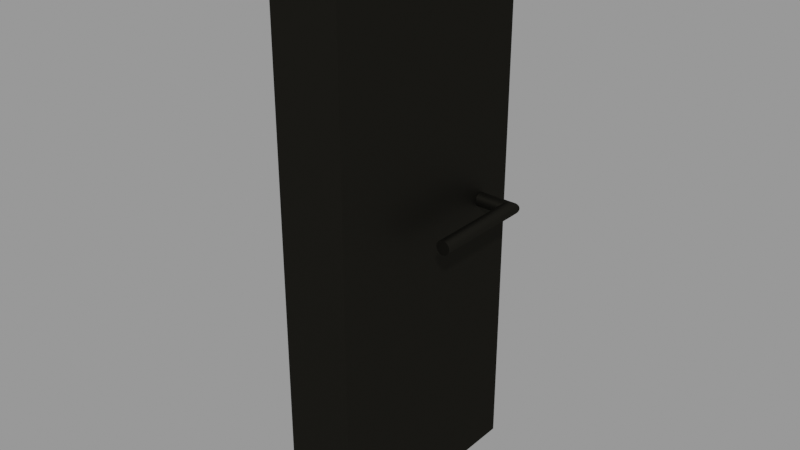 # Source: 1stFloor_Door07.blend  (saved by Blender 3.1.7; exported with 4.5.12 LTS)
import bpy
from mathutils import Matrix  # noqa: F401  (used for matrix-valued properties, if any)

bpy.ops.wm.read_factory_settings(use_empty=True)
scene = bpy.context.scene
scene.name = 'MainScene'

# ---- collections
col_1stfloor = bpy.data.collections.new('1stFloor'); scene.collection.children.link(col_1stfloor)
col_doors1stfloor = bpy.data.collections.new('Doors1stFloor'); col_1stfloor.children.link(col_doors1stfloor)

# ---- materials (node trees are filled in below, after node groups)
mat_glass_009 = bpy.data.materials.new('glass.009')
mat_glass_009.use_transparent_shadow = False
mat_glass_008 = bpy.data.materials.new('glass.008')
mat_glass_008.use_transparent_shadow = False

# ---- material node trees
mat_glass_009.use_nodes = True; mat_glass_009.node_tree.nodes.clear()
_N = mat_glass_009.node_tree.nodes; _L = mat_glass_009.node_tree.links
n0 = _N.new('ShaderNodeOutputMaterial'); n0.name = 'Material Output'; n0.location = (300, 300)
n1 = _N.new('ShaderNodeBsdfGlass'); n1.name = 'Glass BSDF'; n1.location = (10, 300)
n1.distribution = 'GGX'
n1.inputs[0].default_value = (0.02851, 0.02717, 0.0221, 1.0)
n1.inputs[1].default_value = 0.5429
n1.inputs[2].default_value = 0.0
_L.new(n1.outputs[0], n0.inputs[0])
n0.is_active_output = True
mat_glass_008.use_nodes = True; mat_glass_008.node_tree.nodes.clear()
_N = mat_glass_008.node_tree.nodes; _L = mat_glass_008.node_tree.links
n0 = _N.new('ShaderNodeOutputMaterial'); n0.name = 'Material Output'; n0.location = (300, 300)
n1 = _N.new('ShaderNodeBsdfGlass'); n1.name = 'Glass BSDF'; n1.location = (10, 300)
n1.distribution = 'GGX'
n1.inputs[0].default_value = (0.02851, 0.02717, 0.0221, 1.0)
n1.inputs[1].default_value = 0.5429
n1.inputs[2].default_value = 0.0
_L.new(n1.outputs[0], n0.inputs[0])
n0.is_active_output = True

# ---- meshes
me_cube_039 = bpy.data.meshes.new('Cube.039')
me_cube_039.from_pydata([(-1.0, -1.0, -1.046), (-1.0, -1.0, 0.9598), (-1.0, 1.0, -1.046), (-1.0, 1.0, 0.9598), (1.0, -1.0, -1.046), (1.0, -1.0, 0.9598), (1.0, 1.0, -1.046), (1.0, 1.0, 0.9598), (-1.95, 0.2128, -0.008533), (-0.7471, -0.6493, -0.008533), (-1.95, 0.2128, 0.01659), (-0.7471, -0.6493, 0.01659), (-1.911, 0.2128, 0.01611), (-0.7471, -0.6374, 0.01611), (-1.873, 0.2128, 0.01468), (-0.7471, -0.6259, 0.01468), (-1.838, 0.2128, 0.01236), (-0.7471, -0.6153, 0.01236), (-1.808, 0.2128, 0.009234), (-0.7471, -0.606, 0.009234), (-1.783, 0.2128, 0.005426), (-0.7471, -0.5984, 0.005426), (-1.765, 0.2128, 0.001082), (-0.7471, -0.5928, 0.001082), (-1.753, 0.2128, -0.003631), (-0.7471, -0.5893, -0.003631), (-1.75, 0.2128, -0.008533), (-0.7471, -0.5881, -0.008533), (-1.753, 0.2128, -0.01343), (-0.7471, -0.5893, -0.01343), (-1.765, 0.2128, -0.01815), (-0.7471, -0.5928, -0.01815), (-1.783, 0.2128, -0.02249), (-0.7471, -0.5984, -0.02249), (-1.808, 0.2128, -0.0263), (-0.7471, -0.606, -0.0263), (-1.838, 0.2128, -0.02942), (-0.7471, -0.6153, -0.02942), (-1.873, 0.2128, -0.03175), (-0.7471, -0.6259, -0.03175), (-1.911, 0.2128, -0.03318), (-0.7471, -0.6374, -0.03318), (-1.95, 0.2128, -0.03366), (-0.7471, -0.6493, -0.03366), (-1.989, 0.2128, -0.03318), (-0.7471, -0.6613, -0.03318), (-2.026, 0.2128, -0.03175), (-0.7471, -0.6727, -0.03175), (-2.061, 0.2128, -0.02942), (-0.7471, -0.6833, -0.02942), (-2.091, 0.2128, -0.0263), (-0.7471, -0.6926, -0.0263), (-2.116, 0.2128, -0.02249), (-0.7471, -0.7002, -0.02249), (-2.134, 0.2128, -0.01815), (-0.7471, -0.7059, -0.01815), (-2.146, 0.2128, -0.01343), (-0.7471, -0.7093, -0.01343), (-2.15, 0.2128, -0.008533), (-0.7471, -0.7105, -0.008533), (-2.146, 0.2128, -0.003631), (-0.7471, -0.7093, -0.003631), (-2.134, 0.2128, 0.001082), (-0.7471, -0.7059, 0.001082), (-2.116, 0.2128, 0.005426), (-0.7471, -0.7002, 0.005426), (-2.091, 0.2128, 0.009234), (-0.7471, -0.6926, 0.009234), (-2.061, 0.2128, 0.01236), (-0.7471, -0.6833, 0.01236), (-2.026, 0.2128, 0.01468), (-0.7471, -0.6727, 0.01468), (-1.989, 0.2128, 0.01611), (-0.7471, -0.6613, 0.01611), (-1.95, -0.649, 0.01659), (-1.909, -0.6372, 0.01611), (-1.871, -0.6258, 0.01468), (-1.835, -0.6154, 0.01236), (-1.804, -0.6062, 0.009234), (-1.778, -0.5987, 0.005426), (-1.759, -0.5931, 0.001082), (-1.748, -0.5897, -0.003631), (-1.744, -0.5885, -0.008533), (-1.748, -0.5897, -0.01343), (-1.759, -0.5931, -0.01815), (-1.778, -0.5987, -0.02249), (-1.804, -0.6062, -0.0263), (-1.835, -0.6154, -0.02942), (-1.871, -0.6258, -0.03175), (-1.909, -0.6372, -0.03318), (-1.95, -0.649, -0.03366), (-1.99, -0.6608, -0.03318), (-2.028, -0.6721, -0.03175), (-2.064, -0.6826, -0.02942), (-2.095, -0.6918, -0.0263), (-2.121, -0.6993, -0.02249), (-2.14, -0.7049, -0.01815), (-2.151, -0.7083, -0.01343), (-2.155, -0.7095, -0.008533), (-2.151, -0.7083, -0.003631), (-2.14, -0.7049, 0.001082), (-2.121, -0.6993, 0.005426), (-2.095, -0.6918, 0.009234), (-2.064, -0.6826, 0.01236), (-2.028, -0.6721, 0.01468), (-1.99, -0.6608, 0.01611), (-1.95, 0.2128, 0.01659), (-1.911, 0.2128, 0.01611), (-0.7471, -0.6374, 0.01611), (-0.7471, -0.6493, 0.01659), (-0.7471, -0.6493, 0.01659), (-1.95, -0.649, 0.01659), (-1.95, -0.649, 0.01659), (-1.873, 0.2128, 0.01468), (-0.7471, -0.6259, 0.01468), (-1.838, 0.2128, 0.01236), (-0.7471, -0.6153, 0.01236), (-1.808, 0.2128, 0.009234), (-0.7471, -0.606, 0.009234), (-1.783, 0.2128, 0.005426), (-0.7471, -0.5984, 0.005426), (-1.765, 0.2128, 0.001082), (-0.7471, -0.5928, 0.001082), (-1.753, 0.2128, -0.003631), (-0.7471, -0.5893, -0.003631), (-1.75, 0.2128, -0.008533), (-0.7471, -0.5881, -0.008533), (-1.753, 0.2128, -0.01343), (-0.7471, -0.5893, -0.01343), (-1.765, 0.2128, -0.01815), (-0.7471, -0.5928, -0.01815), (-1.783, 0.2128, -0.02249), (-0.7471, -0.5984, -0.02249), (-1.808, 0.2128, -0.0263), (-0.7471, -0.606, -0.0263), (-1.838, 0.2128, -0.02942), (-0.7471, -0.6153, -0.02942), (-1.873, 0.2128, -0.03175), (-0.7471, -0.6259, -0.03175), (-1.911, 0.2128, -0.03318), (-0.7471, -0.6374, -0.03318), (-1.95, 0.2128, -0.03366), (-0.7471, -0.6493, -0.03366), (-0.7471, -0.6493, -0.03366), (-1.989, 0.2128, -0.03318), (-0.7471, -0.6613, -0.03318), (-2.026, 0.2128, -0.03175), (-0.7471, -0.6727, -0.03175), (-2.061, 0.2128, -0.02942), (-0.7471, -0.6833, -0.02942), (-2.091, 0.2128, -0.0263), (-0.7471, -0.6926, -0.0263), (-2.116, 0.2128, -0.02249), (-0.7471, -0.7002, -0.02249), (-2.134, 0.2128, -0.01815), (-0.7471, -0.7059, -0.01815), (-2.146, 0.2128, -0.01343), (-0.7471, -0.7093, -0.01343), (-2.15, 0.2128, -0.008533), (-0.7471, -0.7105, -0.008533), (-2.146, 0.2128, -0.003631), (-0.7471, -0.7093, -0.003631), (-2.134, 0.2128, 0.001082), (-0.7471, -0.7059, 0.001082), (-2.116, 0.2128, 0.005426), (-0.7471, -0.7002, 0.005426), (-2.091, 0.2128, 0.009234), (-0.7471, -0.6926, 0.009234), (-2.061, 0.2128, 0.01236), (-0.7471, -0.6833, 0.01236), (-2.026, 0.2128, 0.01468), (-0.7471, -0.6727, 0.01468), (-1.989, 0.2128, 0.01611), (-0.7471, -0.6613, 0.01611), (-1.95, -0.649, -0.03366), (-1.95, -0.649, -0.03366), (-1.99, -0.6608, 0.01611), (-2.028, -0.6721, 0.01468), (-2.064, -0.6826, 0.01236), (-2.095, -0.6918, 0.009234), (-2.121, -0.6993, 0.005426), (-2.14, -0.7049, 0.001082), (-2.151, -0.7083, -0.003631), (-2.155, -0.7095, -0.008533), (-2.151, -0.7083, -0.01343), (-2.14, -0.7049, -0.01815), (-2.121, -0.6993, -0.02249), (-2.095, -0.6918, -0.0263), (-2.064, -0.6826, -0.02942), (-2.028, -0.6721, -0.03175), (-1.99, -0.6608, -0.03318), (-1.909, -0.6372, -0.03318), (-1.871, -0.6258, -0.03175), (-1.835, -0.6154, -0.02942), (-1.804, -0.6062, -0.0263), (-1.778, -0.5987, -0.02249), (-1.759, -0.5931, -0.01815), (-1.748, -0.5897, -0.01343), (-1.744, -0.5885, -0.008533), (-1.748, -0.5897, -0.003631), (-1.759, -0.5931, 0.001082), (-1.778, -0.5987, 0.005426), (-1.804, -0.6062, 0.009234), (-1.835, -0.6154, 0.01236), (-1.871, -0.6258, 0.01468), (-1.909, -0.6372, 0.01611), (1.93, 0.2128, -0.008533), (0.728, -0.6493, -0.008533), (1.93, 0.2128, 0.01659), (0.728, -0.6493, 0.01659), (1.891, 0.2128, 0.01611), (0.728, -0.6374, 0.01611), (1.854, 0.2128, 0.01468), (0.728, -0.6259, 0.01468), (1.819, 0.2128, 0.01236), (0.728, -0.6153, 0.01236), (1.789, 0.2128, 0.009234), (0.728, -0.606, 0.009234), (1.764, 0.2128, 0.005426), (0.728, -0.5984, 0.005426), (1.746, 0.2128, 0.001082), (0.728, -0.5928, 0.001082), (1.734, 0.2128, -0.003631), (0.728, -0.5893, -0.003631), (1.73, 0.2128, -0.008533), (0.728, -0.5881, -0.008533), (1.734, 0.2128, -0.01343), (0.728, -0.5893, -0.01343), (1.746, 0.2128, -0.01815), (0.728, -0.5928, -0.01815), (1.764, 0.2128, -0.02249), (0.728, -0.5984, -0.02249), (1.789, 0.2128, -0.0263), (0.728, -0.606, -0.0263), (1.819, 0.2128, -0.02942), (0.728, -0.6153, -0.02942), (1.854, 0.2128, -0.03175), (0.728, -0.6259, -0.03175), (1.891, 0.2128, -0.03318), (0.728, -0.6374, -0.03318), (1.93, 0.2128, -0.03366), (0.728, -0.6493, -0.03366), (1.969, 0.2128, -0.03318), (0.728, -0.6613, -0.03318), (2.007, 0.2128, -0.03175), (0.728, -0.6727, -0.03175), (2.042, 0.2128, -0.02942), (0.728, -0.6833, -0.02942), (2.072, 0.2128, -0.0263), (0.728, -0.6926, -0.0263), (2.097, 0.2128, -0.02249), (0.728, -0.7002, -0.02249), (2.115, 0.2128, -0.01815), (0.728, -0.7059, -0.01815), (2.127, 0.2128, -0.01343), (0.728, -0.7093, -0.01343), (2.13, 0.2128, -0.008533), (0.728, -0.7105, -0.008533), (2.127, 0.2128, -0.003631), (0.728, -0.7093, -0.003631), (2.115, 0.2128, 0.001082), (0.728, -0.7059, 0.001082), (2.097, 0.2128, 0.005426), (0.728, -0.7002, 0.005426), (2.072, 0.2128, 0.009234), (0.728, -0.6926, 0.009234), (2.042, 0.2128, 0.01236), (0.728, -0.6833, 0.01236), (2.007, 0.2128, 0.01468), (0.728, -0.6727, 0.01468), (1.969, 0.2128, 0.01611), (0.728, -0.6613, 0.01611), (1.93, -0.649, 0.01659), (1.89, -0.6372, 0.01611), (1.852, -0.6258, 0.01468), (1.816, -0.6154, 0.01236), (1.785, -0.6062, 0.009234), (1.759, -0.5987, 0.005426), (1.74, -0.5931, 0.001082), (1.729, -0.5897, -0.003631), (1.725, -0.5885, -0.008533), (1.729, -0.5897, -0.01343), (1.74, -0.5931, -0.01815), (1.759, -0.5987, -0.02249), (1.785, -0.6062, -0.0263), (1.816, -0.6154, -0.02942), (1.852, -0.6258, -0.03175), (1.89, -0.6372, -0.03318), (1.93, -0.649, -0.03366), (1.971, -0.6608, -0.03318), (2.009, -0.6721, -0.03175), (2.045, -0.6826, -0.02942), (2.076, -0.6918, -0.0263), (2.102, -0.6993, -0.02249), (2.121, -0.7049, -0.01815), (2.132, -0.7083, -0.01343), (2.136, -0.7095, -0.008533), (2.132, -0.7083, -0.003631), (2.121, -0.7049, 0.001082), (2.102, -0.6993, 0.005426), (2.076, -0.6918, 0.009234), (2.045, -0.6826, 0.01236), (2.009, -0.6721, 0.01468), (1.971, -0.6608, 0.01611), (1.93, 0.2128, 0.01659), (1.891, 0.2128, 0.01611), (0.728, -0.6374, 0.01611), (0.728, -0.6493, 0.01659), (0.728, -0.6493, 0.01659), (1.93, -0.649, 0.01659), (1.93, -0.649, 0.01659), (1.854, 0.2128, 0.01468), (0.728, -0.6259, 0.01468), (1.819, 0.2128, 0.01236), (0.728, -0.6153, 0.01236), (1.789, 0.2128, 0.009234), (0.728, -0.606, 0.009234), (1.764, 0.2128, 0.005426), (0.728, -0.5984, 0.005426), (1.746, 0.2128, 0.001082), (0.728, -0.5928, 0.001082), (1.734, 0.2128, -0.003631), (0.728, -0.5893, -0.003631), (1.73, 0.2128, -0.008533), (0.728, -0.5881, -0.008533), (1.734, 0.2128, -0.01343), (0.728, -0.5893, -0.01343), (1.746, 0.2128, -0.01815), (0.728, -0.5928, -0.01815), (1.764, 0.2128, -0.02249), (0.728, -0.5984, -0.02249), (1.789, 0.2128, -0.0263), (0.728, -0.606, -0.0263), (1.819, 0.2128, -0.02942), (0.728, -0.6153, -0.02942), (1.854, 0.2128, -0.03175), (0.728, -0.6259, -0.03175), (1.891, 0.2128, -0.03318), (0.728, -0.6374, -0.03318), (1.93, 0.2128, -0.03366), (0.728, -0.6493, -0.03366), (0.728, -0.6493, -0.03366), (1.969, 0.2128, -0.03318), (0.728, -0.6613, -0.03318), (2.007, 0.2128, -0.03175), (0.728, -0.6727, -0.03175), (2.042, 0.2128, -0.02942), (0.728, -0.6833, -0.02942), (2.072, 0.2128, -0.0263), (0.728, -0.6926, -0.0263), (2.097, 0.2128, -0.02249), (0.728, -0.7002, -0.02249), (2.115, 0.2128, -0.01815), (0.728, -0.7059, -0.01815), (2.127, 0.2128, -0.01343), (0.728, -0.7093, -0.01343), (2.13, 0.2128, -0.008533), (0.728, -0.7105, -0.008533), (2.127, 0.2128, -0.003631), (0.728, -0.7093, -0.003631), (2.115, 0.2128, 0.001082), (0.728, -0.7059, 0.001082), (2.097, 0.2128, 0.005426), (0.728, -0.7002, 0.005426), (2.072, 0.2128, 0.009234), (0.728, -0.6926, 0.009234), (2.042, 0.2128, 0.01236), (0.728, -0.6833, 0.01236), (2.007, 0.2128, 0.01468), (0.728, -0.6727, 0.01468), (1.969, 0.2128, 0.01611), (0.728, -0.6613, 0.01611), (1.93, -0.649, -0.03366), (1.93, -0.649, -0.03366), (1.971, -0.6608, 0.01611), (2.009, -0.6721, 0.01468), (2.045, -0.6826, 0.01236), (2.076, -0.6918, 0.009234), (2.102, -0.6993, 0.005426), (2.121, -0.7049, 0.001082), (2.132, -0.7083, -0.003631), (2.136, -0.7095, -0.008533), (2.132, -0.7083, -0.01343), (2.121, -0.7049, -0.01815), (2.102, -0.6993, -0.02249), (2.076, -0.6918, -0.0263), (2.045, -0.6826, -0.02942), (2.009, -0.6721, -0.03175), (1.971, -0.6608, -0.03318), (1.89, -0.6372, -0.03318), (1.852, -0.6258, -0.03175), (1.816, -0.6154, -0.02942), (1.785, -0.6062, -0.0263), (1.759, -0.5987, -0.02249), (1.74, -0.5931, -0.01815), (1.729, -0.5897, -0.01343), (1.725, -0.5885, -0.008533), (1.729, -0.5897, -0.003631), (1.74, -0.5931, 0.001082), (1.759, -0.5987, 0.005426), (1.785, -0.6062, 0.009234), (1.816, -0.6154, 0.01236), (1.852, -0.6258, 0.01468), (1.89, -0.6372, 0.01611)], [], [(0, 1, 3, 2), (2, 3, 7, 6), (6, 7, 5, 4), (4, 5, 1, 0), (2, 6, 4, 0), (7, 3, 1, 5), (8, 106, 107), (9, 108, 109), (111, 110, 13, 75), (8, 107, 113), (9, 114, 108), (75, 13, 15, 76), (8, 113, 115), (9, 116, 114), (76, 15, 17, 77), (8, 115, 117), (9, 118, 116), (77, 17, 19, 78), (8, 117, 119), (9, 120, 118), (78, 19, 21, 79), (8, 119, 121), (9, 122, 120), (79, 21, 23, 80), (8, 121, 123), (9, 124, 122), (80, 23, 25, 81), (8, 123, 125), (9, 126, 124), (81, 25, 27, 82), (8, 125, 127), (9, 128, 126), (82, 27, 29, 83), (8, 127, 129), (9, 130, 128), (83, 29, 31, 84), (8, 129, 131), (9, 132, 130), (84, 31, 33, 85), (8, 131, 133), (9, 134, 132), (85, 33, 35, 86), (8, 133, 135), (9, 136, 134), (86, 35, 37, 87), (8, 135, 137), (9, 138, 136), (87, 37, 39, 88), (8, 137, 139), (9, 140, 138), (88, 39, 41, 89), (8, 139, 141), (9, 142, 140), (89, 41, 143, 175), (8, 141, 144), (9, 145, 142), (90, 43, 45, 91), (8, 144, 146), (9, 147, 145), (91, 45, 47, 92), (8, 146, 148), (9, 149, 147), (92, 47, 49, 93), (8, 148, 150), (9, 151, 149), (93, 49, 51, 94), (8, 150, 152), (9, 153, 151), (94, 51, 53, 95), (8, 152, 154), (9, 155, 153), (95, 53, 55, 96), (8, 154, 156), (9, 157, 155), (96, 55, 57, 97), (8, 156, 158), (9, 159, 157), (97, 57, 59, 98), (8, 158, 160), (9, 161, 159), (98, 59, 61, 99), (8, 160, 162), (9, 163, 161), (99, 61, 63, 100), (8, 162, 164), (9, 165, 163), (100, 63, 65, 101), (8, 164, 166), (9, 167, 165), (101, 65, 67, 102), (8, 166, 168), (9, 169, 167), (102, 67, 69, 103), (8, 168, 170), (9, 171, 169), (103, 69, 71, 104), (8, 170, 172), (9, 173, 171), (104, 71, 73, 105), (8, 172, 106), (9, 109, 173), (105, 73, 11, 74), (72, 176, 112, 10), (70, 177, 176, 72), (68, 178, 177, 70), (66, 179, 178, 68), (64, 180, 179, 66), (62, 181, 180, 64), (60, 182, 181, 62), (58, 183, 182, 60), (56, 184, 183, 58), (54, 185, 184, 56), (52, 186, 185, 54), (50, 187, 186, 52), (48, 188, 187, 50), (46, 189, 188, 48), (44, 190, 189, 46), (42, 174, 190, 44), (40, 191, 174, 42), (38, 192, 191, 40), (36, 193, 192, 38), (34, 194, 193, 36), (32, 195, 194, 34), (30, 196, 195, 32), (28, 197, 196, 30), (26, 198, 197, 28), (24, 199, 198, 26), (22, 200, 199, 24), (20, 201, 200, 22), (18, 202, 201, 20), (16, 203, 202, 18), (14, 204, 203, 16), (12, 205, 204, 14), (10, 112, 205, 12), (206, 304, 305), (207, 306, 307), (309, 308, 211, 273), (206, 305, 311), (207, 312, 306), (273, 211, 213, 274), (206, 311, 313), (207, 314, 312), (274, 213, 215, 275), (206, 313, 315), (207, 316, 314), (275, 215, 217, 276), (206, 315, 317), (207, 318, 316), (276, 217, 219, 277), (206, 317, 319), (207, 320, 318), (277, 219, 221, 278), (206, 319, 321), (207, 322, 320), (278, 221, 223, 279), (206, 321, 323), (207, 324, 322), (279, 223, 225, 280), (206, 323, 325), (207, 326, 324), (280, 225, 227, 281), (206, 325, 327), (207, 328, 326), (281, 227, 229, 282), (206, 327, 329), (207, 330, 328), (282, 229, 231, 283), (206, 329, 331), (207, 332, 330), (283, 231, 233, 284), (206, 331, 333), (207, 334, 332), (284, 233, 235, 285), (206, 333, 335), (207, 336, 334), (285, 235, 237, 286), (206, 335, 337), (207, 338, 336), (286, 237, 239, 287), (206, 337, 339), (207, 340, 338), (287, 239, 341, 373), (206, 339, 342), (207, 343, 340), (288, 241, 243, 289), (206, 342, 344), (207, 345, 343), (289, 243, 245, 290), (206, 344, 346), (207, 347, 345), (290, 245, 247, 291), (206, 346, 348), (207, 349, 347), (291, 247, 249, 292), (206, 348, 350), (207, 351, 349), (292, 249, 251, 293), (206, 350, 352), (207, 353, 351), (293, 251, 253, 294), (206, 352, 354), (207, 355, 353), (294, 253, 255, 295), (206, 354, 356), (207, 357, 355), (295, 255, 257, 296), (206, 356, 358), (207, 359, 357), (296, 257, 259, 297), (206, 358, 360), (207, 361, 359), (297, 259, 261, 298), (206, 360, 362), (207, 363, 361), (298, 261, 263, 299), (206, 362, 364), (207, 365, 363), (299, 263, 265, 300), (206, 364, 366), (207, 367, 365), (300, 265, 267, 301), (206, 366, 368), (207, 369, 367), (301, 267, 269, 302), (206, 368, 370), (207, 371, 369), (302, 269, 271, 303), (206, 370, 304), (207, 307, 371), (303, 271, 209, 272), (270, 374, 310, 208), (268, 375, 374, 270), (266, 376, 375, 268), (264, 377, 376, 266), (262, 378, 377, 264), (260, 379, 378, 262), (258, 380, 379, 260), (256, 381, 380, 258), (254, 382, 381, 256), (252, 383, 382, 254), (250, 384, 383, 252), (248, 385, 384, 250), (246, 386, 385, 248), (244, 387, 386, 246), (242, 388, 387, 244), (240, 372, 388, 242), (238, 389, 372, 240), (236, 390, 389, 238), (234, 391, 390, 236), (232, 392, 391, 234), (230, 393, 392, 232), (228, 394, 393, 230), (226, 395, 394, 228), (224, 396, 395, 226), (222, 397, 396, 224), (220, 398, 397, 222), (218, 399, 398, 220), (216, 400, 399, 218), (214, 401, 400, 216), (212, 402, 401, 214), (210, 403, 402, 212), (208, 310, 403, 210)])
me_cube_039.polygons.foreach_set('use_smooth', [0, 0, 0, 0, 0, 0, 1, 1, 1, 1, 1, 1, 1, 1, 1, 1, 1, 1, 1, 1, 1, 1, 1, 1, 1, 1, 1, 1, 1, 1, 1, 1, 1, 1, 1, 1, 1, 1, 1, 1, 1, 1, 1, 1, 1, 1, 1, 1, 1, 1, 1, 1, 1, 1, 1, 1, 1, 1, 1, 1, 1, 1, 1, 1, 1, 1, 1, 1, 1, 1, 1, 1, 1, 1, 1, 1, 1, 1, 1, 1, 1, 1, 1, 1, 1, 1, 1, 1, 1, 1, 1, 1, 1, 1, 1, 1, 1, 1, 1, 1, 1, 1, 1, 1, 1, 1, 1, 1, 1, 1, 1, 1, 1, 1, 1, 1, 1, 1, 1, 1, 1, 1, 1, 1, 1, 1, 1, 1, 1, 1, 1, 1, 1, 1, 1, 1, 1, 1, 1, 1, 1, 1, 1, 1, 1, 1, 1, 1, 1, 1, 1, 1, 1, 1, 1, 1, 1, 1, 1, 1, 1, 1, 1, 1, 1, 1, 1, 1, 1, 1, 1, 1, 1, 1, 1, 1, 1, 1, 1, 1, 1, 1, 1, 1, 1, 1, 1, 1, 1, 1, 1, 1, 1, 1, 1, 1, 1, 1, 1, 1, 1, 1, 1, 1, 1, 1, 1, 1, 1, 1, 1, 1, 1, 1, 1, 1, 1, 1, 1, 1, 1, 1, 1, 1, 1, 1, 1, 1, 1, 1, 1, 1, 1, 1, 1, 1, 1, 1, 1, 1, 1, 1, 1, 1, 1, 1, 1, 1, 1, 1, 1, 1, 1, 1, 1, 1, 1, 1, 1, 1, 1, 1])
me_cube_039.polygons.foreach_set('material_index', [0, 0, 0, 0, 0, 0, 0, 0, 0, 0, 0, 0, 0, 0, 0, 0, 0, 0, 0, 0, 0, 0, 0, 0, 0, 0, 0, 0, 0, 0, 0, 0, 0, 0, 0, 0, 0, 0, 0, 0, 0, 0, 0, 0, 0, 0, 0, 0, 0, 0, 0, 0, 0, 0, 0, 0, 0, 0, 0, 0, 0, 0, 0, 0, 0, 0, 0, 0, 0, 0, 0, 0, 0, 0, 0, 0, 0, 0, 0, 0, 0, 0, 0, 0, 0, 0, 0, 0, 0, 0, 0, 0, 0, 0, 0, 0, 0, 0, 0, 0, 0, 0, 0, 0, 0, 0, 0, 0, 0, 0, 0, 0, 0, 0, 0, 0, 0, 0, 0, 0, 0, 0, 0, 0, 0, 0, 0, 0, 0, 0, 0, 0, 0, 0, 1, 1, 1, 1, 1, 1, 1, 1, 1, 1, 1, 1, 1, 1, 1, 1, 1, 1, 1, 1, 1, 1, 1, 1, 1, 1, 1, 1, 1, 1, 1, 1, 1, 1, 1, 1, 1, 1, 1, 1, 1, 1, 1, 1, 1, 1, 1, 1, 1, 1, 1, 1, 1, 1, 1, 1, 1, 1, 1, 1, 1, 1, 1, 1, 1, 1, 1, 1, 1, 1, 1, 1, 1, 1, 1, 1, 1, 1, 1, 1, 1, 1, 1, 1, 1, 1, 1, 1, 1, 1, 1, 1, 1, 1, 1, 1, 1, 1, 1, 1, 1, 1, 1, 1, 1, 1, 1, 1, 1, 1, 1, 1, 1, 1, 1, 1, 1, 1, 1, 1, 1, 1, 1, 1, 1, 1, 1, 1])
_uv = me_cube_039.uv_layers.new(name='UVMap')
_uv.uv.foreach_set('vector', [0.375, 0.0, 0.625, 0.0, 0.625, 0.25, 0.375, 0.25, 0.375, 0.25, 0.625, 0.25, 0.625, 0.5, 0.375, 0.5, 0.375, 0.5, 0.625, 0.5, 0.625, 0.75, 0.375, 0.75, 0.375, 0.75, 0.625, 0.75, 0.625, 1.0, 0.375, 1.0, 0.125, 0.5, 0.375, 0.5, 0.375, 0.75, 0.125, 0.75, 0.625, 0.5, 0.875, 0.5, 0.875, 0.75, 0.625, 0.75, 0.75, 0.25, 0.75, 0.49, 0.7968, 0.4854, 0.25, 0.25, 0.2968, 0.4854, 0.25, 0.49, 1.0, 0.8878, 1.0, 1.0, 0.9688, 1.0, 0.9688, 0.8878, 0.75, 0.25, 0.7968, 0.4854, 0.8418, 0.4717, 0.25, 0.25, 0.3418, 0.4717, 0.2968, 0.4854, 0.9688, 0.8878, 0.9688, 1.0, 0.9375, 1.0, 0.9375, 0.8878, 0.75, 0.25, 0.8418, 0.4717, 0.8833, 0.4496, 0.25, 0.25, 0.3833, 0.4496, 0.3418, 0.4717, 0.9375, 0.8878, 0.9375, 1.0, 0.9062, 1.0, 0.9062, 0.8878, 0.75, 0.25, 0.8833, 0.4496, 0.9197, 0.4197, 0.25, 0.25, 0.4197, 0.4197, 0.3833, 0.4496, 0.9062, 0.8878, 0.9062, 1.0, 0.875, 1.0, 0.875, 0.8878, 0.75, 0.25, 0.9197, 0.4197, 0.9496, 0.3833, 0.25, 0.25, 0.4496, 0.3833, 0.4197, 0.4197, 0.875, 0.8878, 0.875, 1.0, 0.8438, 1.0, 0.8438, 0.8878, 0.75, 0.25, 0.9496, 0.3833, 0.9717, 0.3418, 0.25, 0.25, 0.4717, 0.3418, 0.4496, 0.3833, 0.8438, 0.8878, 0.8438, 1.0, 0.8125, 1.0, 0.8125, 0.8878, 0.75, 0.25, 0.9717, 0.3418, 0.9854, 0.2968, 0.25, 0.25, 0.4854, 0.2968, 0.4717, 0.3418, 0.8125, 0.8878, 0.8125, 1.0, 0.7812, 1.0, 0.7812, 0.8878, 0.75, 0.25, 0.9854, 0.2968, 0.99, 0.25, 0.25, 0.25, 0.49, 0.25, 0.4854, 0.2968, 0.7812, 0.8878, 0.7812, 1.0, 0.75, 1.0, 0.75, 0.8878, 0.75, 0.25, 0.99, 0.25, 0.9854, 0.2032, 0.25, 0.25, 0.4854, 0.2032, 0.49, 0.25, 0.75, 0.8878, 0.75, 1.0, 0.7188, 1.0, 0.7188, 0.8878, 0.75, 0.25, 0.9854, 0.2032, 0.9717, 0.1582, 0.25, 0.25, 0.4717, 0.1582, 0.4854, 0.2032, 0.7188, 0.8878, 0.7188, 1.0, 0.6875, 1.0, 0.6875, 0.8878, 0.75, 0.25, 0.9717, 0.1582, 0.9496, 0.1167, 0.25, 0.25, 0.4496, 0.1167, 0.4717, 0.1582, 0.6875, 0.8878, 0.6875, 1.0, 0.6562, 1.0, 0.6562, 0.8878, 0.75, 0.25, 0.9496, 0.1167, 0.9197, 0.08029, 0.25, 0.25, 0.4197, 0.08029, 0.4496, 0.1167, 0.6562, 0.8878, 0.6562, 1.0, 0.625, 1.0, 0.625, 0.8878, 0.75, 0.25, 0.9197, 0.08029, 0.8833, 0.05045, 0.25, 0.25, 0.3833, 0.05045, 0.4197, 0.08029, 0.625, 0.8878, 0.625, 1.0, 0.5938, 1.0, 0.5938, 0.8878, 0.75, 0.25, 0.8833, 0.05045, 0.8418, 0.02827, 0.25, 0.25, 0.3418, 0.02827, 0.3833, 0.05045, 0.5938, 0.8878, 0.5938, 1.0, 0.5625, 1.0, 0.5625, 0.8878, 0.75, 0.25, 0.8418, 0.02827, 0.7968, 0.01461, 0.25, 0.25, 0.2968, 0.01461, 0.3418, 0.02827, 0.5625, 0.8878, 0.5625, 1.0, 0.5312, 1.0, 0.5312, 0.8878, 0.75, 0.25, 0.7968, 0.01461, 0.75, 0.01, 0.25, 0.25, 0.25, 0.01, 0.2968, 0.01461, 0.5312, 0.8878, 0.5312, 1.0, 0.5, 1.0, 0.5, 0.8878, 0.75, 0.25, 0.75, 0.01, 0.7032, 0.01461, 0.25, 0.25, 0.2032, 0.01461, 0.25, 0.01, 0.5, 0.8878, 0.5, 1.0, 0.4688, 1.0, 0.4688, 0.8878, 0.75, 0.25, 0.7032, 0.01461, 0.6582, 0.02827, 0.25, 0.25, 0.1582, 0.02827, 0.2032, 0.01461, 0.4688, 0.8878, 0.4688, 1.0, 0.4375, 1.0, 0.4375, 0.8878, 0.75, 0.25, 0.6582, 0.02827, 0.6167, 0.05045, 0.25, 0.25, 0.1167, 0.05045, 0.1582, 0.02827, 0.4375, 0.8878, 0.4375, 1.0, 0.4062, 1.0, 0.4062, 0.8878, 0.75, 0.25, 0.6167, 0.05045, 0.5803, 0.08029, 0.25, 0.25, 0.08029, 0.08029, 0.1167, 0.05045, 0.4062, 0.8878, 0.4062, 1.0, 0.375, 1.0, 0.375, 0.8878, 0.75, 0.25, 0.5803, 0.08029, 0.5504, 0.1167, 0.25, 0.25, 0.05045, 0.1167, 0.08029, 0.08029, 0.375, 0.8878, 0.375, 1.0, 0.3438, 1.0, 0.3438, 0.8878, 0.75, 0.25, 0.5504, 0.1167, 0.5283, 0.1582, 0.25, 0.25, 0.02827, 0.1582, 0.05045, 0.1167, 0.3438, 0.8878, 0.3438, 1.0, 0.3125, 1.0, 0.3125, 0.8878, 0.75, 0.25, 0.5283, 0.1582, 0.5146, 0.2032, 0.25, 0.25, 0.01461, 0.2032, 0.02827, 0.1582, 0.3125, 0.8878, 0.3125, 1.0, 0.2812, 1.0, 0.2812, 0.8878, 0.75, 0.25, 0.5146, 0.2032, 0.51, 0.25, 0.25, 0.25, 0.01, 0.25, 0.01461, 0.2032, 0.2812, 0.8878, 0.2812, 1.0, 0.25, 1.0, 0.25, 0.8878, 0.75, 0.25, 0.51, 0.25, 0.5146, 0.2968, 0.25, 0.25, 0.01461, 0.2968, 0.01, 0.25, 0.25, 0.8878, 0.25, 1.0, 0.2188, 1.0, 0.2188, 0.8878, 0.75, 0.25, 0.5146, 0.2968, 0.5283, 0.3418, 0.25, 0.25, 0.02827, 0.3418, 0.01461, 0.2968, 0.2188, 0.8878, 0.2188, 1.0, 0.1875, 1.0, 0.1875, 0.8878, 0.75, 0.25, 0.5283, 0.3418, 0.5504, 0.3833, 0.25, 0.25, 0.05045, 0.3833, 0.02827, 0.3418, 0.1875, 0.8878, 0.1875, 1.0, 0.1562, 1.0, 0.1562, 0.8878, 0.75, 0.25, 0.5504, 0.3833, 0.5803, 0.4197, 0.25, 0.25, 0.08029, 0.4197, 0.05045, 0.3833, 0.1562, 0.8878, 0.1562, 1.0, 0.125, 1.0, 0.125, 0.8878, 0.75, 0.25, 0.5803, 0.4197, 0.6167, 0.4496, 0.25, 0.25, 0.1167, 0.4496, 0.08029, 0.4197, 0.125, 0.8878, 0.125, 1.0, 0.09375, 1.0, 0.09375, 0.8878, 0.75, 0.25, 0.6167, 0.4496, 0.6582, 0.4717, 0.25, 0.25, 0.1582, 0.4717, 0.1167, 0.4496, 0.09375, 0.8878, 0.09375, 1.0, 0.0625, 1.0, 0.0625, 0.8878, 0.75, 0.25, 0.6582, 0.4717, 0.7032, 0.4854, 0.25, 0.25, 0.2032, 0.4854, 0.1582, 0.4717, 0.0625, 0.8878, 0.0625, 1.0, 0.03125, 1.0, 0.03125, 0.8878, 0.75, 0.25, 0.7032, 0.4854, 0.75, 0.49, 0.25, 0.25, 0.25, 0.49, 0.2032, 0.4854, 0.03125, 0.8878, 0.03125, 1.0, 0.0, 1.0, 0.0, 0.8878, 0.03125, 0.5, 0.03125, 0.8878, 0.0, 0.8878, 0.0, 0.5, 0.0625, 0.5, 0.0625, 0.8878, 0.03125, 0.8878, 0.03125, 0.5, 0.09375, 0.5, 0.09375, 0.8878, 0.0625, 0.8878, 0.0625, 0.5, 0.125, 0.5, 0.125, 0.8878, 0.09375, 0.8878, 0.09375, 0.5, 0.1562, 0.5, 0.1562, 0.8878, 0.125, 0.8878, 0.125, 0.5, 0.1875, 0.5, 0.1875, 0.8878, 0.1562, 0.8878, 0.1562, 0.5, 0.2188, 0.5, 0.2188, 0.8878, 0.1875, 0.8878, 0.1875, 0.5, 0.25, 0.5, 0.25, 0.8878, 0.2188, 0.8878, 0.2188, 0.5, 0.2812, 0.5, 0.2812, 0.8878, 0.25, 0.8878, 0.25, 0.5, 0.3125, 0.5, 0.3125, 0.8878, 0.2812, 0.8878, 0.2812, 0.5, 0.3438, 0.5, 0.3438, 0.8878, 0.3125, 0.8878, 0.3125, 0.5, 0.375, 0.5, 0.375, 0.8878, 0.3438, 0.8878, 0.3438, 0.5, 0.4062, 0.5, 0.4062, 0.8878, 0.375, 0.8878, 0.375, 0.5, 0.4375, 0.5, 0.4375, 0.8878, 0.4062, 0.8878, 0.4062, 0.5, 0.4688, 0.5, 0.4688, 0.8878, 0.4375, 0.8878, 0.4375, 0.5, 0.5, 0.5, 0.5, 0.8878, 0.4688, 0.8878, 0.4688, 0.5, 0.5312, 0.5, 0.5312, 0.8878, 0.5, 0.8878, 0.5, 0.5, 0.5625, 0.5, 0.5625, 0.8878, 0.5312, 0.8878, 0.5312, 0.5, 0.5938, 0.5, 0.5938, 0.8878, 0.5625, 0.8878, 0.5625, 0.5, 0.625, 0.5, 0.625, 0.8878, 0.5938, 0.8878, 0.5938, 0.5, 0.6562, 0.5, 0.6562, 0.8878, 0.625, 0.8878, 0.625, 0.5, 0.6875, 0.5, 0.6875, 0.8878, 0.6562, 0.8878, 0.6562, 0.5, 0.7188, 0.5, 0.7188, 0.8878, 0.6875, 0.8878, 0.6875, 0.5, 0.75, 0.5, 0.75, 0.8878, 0.7188, 0.8878, 0.7188, 0.5, 0.7812, 0.5, 0.7812, 0.8878, 0.75, 0.8878, 0.75, 0.5, 0.8125, 0.5, 0.8125, 0.8878, 0.7812, 0.8878, 0.7812, 0.5, 0.8438, 0.5, 0.8438, 0.8878, 0.8125, 0.8878, 0.8125, 0.5, 0.875, 0.5, 0.875, 0.8878, 0.8438, 0.8878, 0.8438, 0.5, 0.9062, 0.5, 0.9062, 0.8878, 0.875, 0.8878, 0.875, 0.5, 0.9375, 0.5, 0.9375, 0.8878, 0.9062, 0.8878, 0.9062, 0.5, 0.9688, 0.5, 0.9688, 0.8878, 0.9375, 0.8878, 0.9375, 0.5, 1.0, 0.5, 1.0, 0.8878, 0.9688, 0.8878, 0.9688, 0.5, 0.75, 0.25, 0.75, 0.49, 0.7968, 0.4854, 0.25, 0.25, 0.2968, 0.4854, 0.25, 0.49, 1.0, 0.8878, 1.0, 1.0, 0.9688, 1.0, 0.9688, 0.8878, 0.75, 0.25, 0.7968, 0.4854, 0.8418, 0.4717, 0.25, 0.25, 0.3418, 0.4717, 0.2968, 0.4854, 0.9688, 0.8878, 0.9688, 1.0, 0.9375, 1.0, 0.9375, 0.8878, 0.75, 0.25, 0.8418, 0.4717, 0.8833, 0.4496, 0.25, 0.25, 0.3833, 0.4496, 0.3418, 0.4717, 0.9375, 0.8878, 0.9375, 1.0, 0.9062, 1.0, 0.9062, 0.8878, 0.75, 0.25, 0.8833, 0.4496, 0.9197, 0.4197, 0.25, 0.25, 0.4197, 0.4197, 0.3833, 0.4496, 0.9062, 0.8878, 0.9062, 1.0, 0.875, 1.0, 0.875, 0.8878, 0.75, 0.25, 0.9197, 0.4197, 0.9496, 0.3833, 0.25, 0.25, 0.4496, 0.3833, 0.4197, 0.4197, 0.875, 0.8878, 0.875, 1.0, 0.8438, 1.0, 0.8438, 0.8878, 0.75, 0.25, 0.9496, 0.3833, 0.9717, 0.3418, 0.25, 0.25, 0.4717, 0.3418, 0.4496, 0.3833, 0.8438, 0.8878, 0.8438, 1.0, 0.8125, 1.0, 0.8125, 0.8878, 0.75, 0.25, 0.9717, 0.3418, 0.9854, 0.2968, 0.25, 0.25, 0.4854, 0.2968, 0.4717, 0.3418, 0.8125, 0.8878, 0.8125, 1.0, 0.7812, 1.0, 0.7812, 0.8878, 0.75, 0.25, 0.9854, 0.2968, 0.99, 0.25, 0.25, 0.25, 0.49, 0.25, 0.4854, 0.2968, 0.7812, 0.8878, 0.7812, 1.0, 0.75, 1.0, 0.75, 0.8878, 0.75, 0.25, 0.99, 0.25, 0.9854, 0.2032, 0.25, 0.25, 0.4854, 0.2032, 0.49, 0.25, 0.75, 0.8878, 0.75, 1.0, 0.7188, 1.0, 0.7188, 0.8878, 0.75, 0.25, 0.9854, 0.2032, 0.9717, 0.1582, 0.25, 0.25, 0.4717, 0.1582, 0.4854, 0.2032, 0.7188, 0.8878, 0.7188, 1.0, 0.6875, 1.0, 0.6875, 0.8878, 0.75, 0.25, 0.9717, 0.1582, 0.9496, 0.1167, 0.25, 0.25, 0.4496, 0.1167, 0.4717, 0.1582, 0.6875, 0.8878, 0.6875, 1.0, 0.6562, 1.0, 0.6562, 0.8878, 0.75, 0.25, 0.9496, 0.1167, 0.9197, 0.08029, 0.25, 0.25, 0.4197, 0.08029, 0.4496, 0.1167, 0.6562, 0.8878, 0.6562, 1.0, 0.625, 1.0, 0.625, 0.8878, 0.75, 0.25, 0.9197, 0.08029, 0.8833, 0.05045, 0.25, 0.25, 0.3833, 0.05045, 0.4197, 0.08029, 0.625, 0.8878, 0.625, 1.0, 0.5938, 1.0, 0.5938, 0.8878, 0.75, 0.25, 0.8833, 0.05045, 0.8418, 0.02827, 0.25, 0.25, 0.3418, 0.02827, 0.3833, 0.05045, 0.5938, 0.8878, 0.5938, 1.0, 0.5625, 1.0, 0.5625, 0.8878, 0.75, 0.25, 0.8418, 0.02827, 0.7968, 0.01461, 0.25, 0.25, 0.2968, 0.01461, 0.3418, 0.02827, 0.5625, 0.8878, 0.5625, 1.0, 0.5312, 1.0, 0.5312, 0.8878, 0.75, 0.25, 0.7968, 0.01461, 0.75, 0.01, 0.25, 0.25, 0.25, 0.01, 0.2968, 0.01461, 0.5312, 0.8878, 0.5312, 1.0, 0.5, 1.0, 0.5, 0.8878, 0.75, 0.25, 0.75, 0.01, 0.7032, 0.01461, 0.25, 0.25, 0.2032, 0.01461, 0.25, 0.01, 0.5, 0.8878, 0.5, 1.0, 0.4688, 1.0, 0.4688, 0.8878, 0.75, 0.25, 0.7032, 0.01461, 0.6582, 0.02827, 0.25, 0.25, 0.1582, 0.02827, 0.2032, 0.01461, 0.4688, 0.8878, 0.4688, 1.0, 0.4375, 1.0, 0.4375, 0.8878, 0.75, 0.25, 0.6582, 0.02827, 0.6167, 0.05045, 0.25, 0.25, 0.1167, 0.05045, 0.1582, 0.02827, 0.4375, 0.8878, 0.4375, 1.0, 0.4062, 1.0, 0.4062, 0.8878, 0.75, 0.25, 0.6167, 0.05045, 0.5803, 0.08029, 0.25, 0.25, 0.08029, 0.08029, 0.1167, 0.05045, 0.4062, 0.8878, 0.4062, 1.0, 0.375, 1.0, 0.375, 0.8878, 0.75, 0.25, 0.5803, 0.08029, 0.5504, 0.1167, 0.25, 0.25, 0.05045, 0.1167, 0.08029, 0.08029, 0.375, 0.8878, 0.375, 1.0, 0.3438, 1.0, 0.3438, 0.8878, 0.75, 0.25, 0.5504, 0.1167, 0.5283, 0.1582, 0.25, 0.25, 0.02827, 0.1582, 0.05045, 0.1167, 0.3438, 0.8878, 0.3438, 1.0, 0.3125, 1.0, 0.3125, 0.8878, 0.75, 0.25, 0.5283, 0.1582, 0.5146, 0.2032, 0.25, 0.25, 0.01461, 0.2032, 0.02827, 0.1582, 0.3125, 0.8878, 0.3125, 1.0, 0.2812, 1.0, 0.2812, 0.8878, 0.75, 0.25, 0.5146, 0.2032, 0.51, 0.25, 0.25, 0.25, 0.01, 0.25, 0.01461, 0.2032, 0.2812, 0.8878, 0.2812, 1.0, 0.25, 1.0, 0.25, 0.8878, 0.75, 0.25, 0.51, 0.25, 0.5146, 0.2968, 0.25, 0.25, 0.01461, 0.2968, 0.01, 0.25, 0.25, 0.8878, 0.25, 1.0, 0.2188, 1.0, 0.2188, 0.8878, 0.75, 0.25, 0.5146, 0.2968, 0.5283, 0.3418, 0.25, 0.25, 0.02827, 0.3418, 0.01461, 0.2968, 0.2188, 0.8878, 0.2188, 1.0, 0.1875, 1.0, 0.1875, 0.8878, 0.75, 0.25, 0.5283, 0.3418, 0.5504, 0.3833, 0.25, 0.25, 0.05045, 0.3833, 0.02827, 0.3418, 0.1875, 0.8878, 0.1875, 1.0, 0.1562, 1.0, 0.1562, 0.8878, 0.75, 0.25, 0.5504, 0.3833, 0.5803, 0.4197, 0.25, 0.25, 0.08029, 0.4197, 0.05045, 0.3833, 0.1562, 0.8878, 0.1562, 1.0, 0.125, 1.0, 0.125, 0.8878, 0.75, 0.25, 0.5803, 0.4197, 0.6167, 0.4496, 0.25, 0.25, 0.1167, 0.4496, 0.08029, 0.4197, 0.125, 0.8878, 0.125, 1.0, 0.09375, 1.0, 0.09375, 0.8878, 0.75, 0.25, 0.6167, 0.4496, 0.6582, 0.4717, 0.25, 0.25, 0.1582, 0.4717, 0.1167, 0.4496, 0.09375, 0.8878, 0.09375, 1.0, 0.0625, 1.0, 0.0625, 0.8878, 0.75, 0.25, 0.6582, 0.4717, 0.7032, 0.4854, 0.25, 0.25, 0.2032, 0.4854, 0.1582, 0.4717, 0.0625, 0.8878, 0.0625, 1.0, 0.03125, 1.0, 0.03125, 0.8878, 0.75, 0.25, 0.7032, 0.4854, 0.75, 0.49, 0.25, 0.25, 0.25, 0.49, 0.2032, 0.4854, 0.03125, 0.8878, 0.03125, 1.0, 0.0, 1.0, 0.0, 0.8878, 0.03125, 0.5, 0.03125, 0.8878, 0.0, 0.8878, 0.0, 0.5, 0.0625, 0.5, 0.0625, 0.8878, 0.03125, 0.8878, 0.03125, 0.5, 0.09375, 0.5, 0.09375, 0.8878, 0.0625, 0.8878, 0.0625, 0.5, 0.125, 0.5, 0.125, 0.8878, 0.09375, 0.8878, 0.09375, 0.5, 0.1562, 0.5, 0.1562, 0.8878, 0.125, 0.8878, 0.125, 0.5, 0.1875, 0.5, 0.1875, 0.8878, 0.1562, 0.8878, 0.1562, 0.5, 0.2188, 0.5, 0.2188, 0.8878, 0.1875, 0.8878, 0.1875, 0.5, 0.25, 0.5, 0.25, 0.8878, 0.2188, 0.8878, 0.2188, 0.5, 0.2812, 0.5, 0.2812, 0.8878, 0.25, 0.8878, 0.25, 0.5, 0.3125, 0.5, 0.3125, 0.8878, 0.2812, 0.8878, 0.2812, 0.5, 0.3438, 0.5, 0.3438, 0.8878, 0.3125, 0.8878, 0.3125, 0.5, 0.375, 0.5, 0.375, 0.8878, 0.3438, 0.8878, 0.3438, 0.5, 0.4062, 0.5, 0.4062, 0.8878, 0.375, 0.8878, 0.375, 0.5, 0.4375, 0.5, 0.4375, 0.8878, 0.4062, 0.8878, 0.4062, 0.5, 0.4688, 0.5, 0.4688, 0.8878, 0.4375, 0.8878, 0.4375, 0.5, 0.5, 0.5, 0.5, 0.8878, 0.4688, 0.8878, 0.4688, 0.5, 0.5312, 0.5, 0.5312, 0.8878, 0.5, 0.8878, 0.5, 0.5, 0.5625, 0.5, 0.5625, 0.8878, 0.5312, 0.8878, 0.5312, 0.5, 0.5938, 0.5, 0.5938, 0.8878, 0.5625, 0.8878, 0.5625, 0.5, 0.625, 0.5, 0.625, 0.8878, 0.5938, 0.8878, 0.5938, 0.5, 0.6562, 0.5, 0.6562, 0.8878, 0.625, 0.8878, 0.625, 0.5, 0.6875, 0.5, 0.6875, 0.8878, 0.6562, 0.8878, 0.6562, 0.5, 0.7188, 0.5, 0.7188, 0.8878, 0.6875, 0.8878, 0.6875, 0.5, 0.75, 0.5, 0.75, 0.8878, 0.7188, 0.8878, 0.7188, 0.5, 0.7812, 0.5, 0.7812, 0.8878, 0.75, 0.8878, 0.75, 0.5, 0.8125, 0.5, 0.8125, 0.8878, 0.7812, 0.8878, 0.7812, 0.5, 0.8438, 0.5, 0.8438, 0.8878, 0.8125, 0.8878, 0.8125, 0.5, 0.875, 0.5, 0.875, 0.8878, 0.8438, 0.8878, 0.8438, 0.5, 0.9062, 0.5, 0.9062, 0.8878, 0.875, 0.8878, 0.875, 0.5, 0.9375, 0.5, 0.9375, 0.8878, 0.9062, 0.8878, 0.9062, 0.5, 0.9688, 0.5, 0.9688, 0.8878, 0.9375, 0.8878, 0.9375, 0.5, 1.0, 0.5, 1.0, 0.8878, 0.9688, 0.8878, 0.9688, 0.5])
me_cube_039.materials.append(mat_glass_009)
me_cube_039.materials.append(mat_glass_008)
me_cube_039.use_remesh_fix_poles = True
me_cube_039.use_remesh_preserve_attributes = False
me_cube_039.update()

# ---- objects
ob_porta_007 = bpy.data.objects.new('Porta.007', me_cube_039)

# ---- transforms, parenting, visibility, modifiers, constraints
ob_porta_007.location = (3.087, 5.833, 1.04)
ob_porta_007.scale = (0.125, -0.4085, 0.995)

# ---- collection membership
col_doors1stfloor.objects.link(ob_porta_007)

# ---- scene / render settings (as saved in the file)
scene.frame_start = 1; scene.frame_end = 200; scene.frame_set(0)
scene.render.engine = 'BLENDER_EEVEE_NEXT'
scene.render.image_settings.exr_codec = 'NONE'
scene.render.film_transparent = True
scene.render.simplify_subdivision_render = 0
scene.render.simplify_child_particles_render = 0.0
scene.cycles.sampling_pattern = 'TABULATED_SOBOL'
scene.cycles.use_light_tree = False
scene.eevee.taa_render_samples = 32
scene.eevee.use_gtao = True
scene.eevee.gtao_quality = 1.0
scene.eevee.gtao_distance = 0.8
scene.eevee.fast_gi_quality = 1.0
scene.eevee.use_raytracing = True
scene.view_settings.look = 'Medium Contrast'
scene.view_settings.view_transform = 'Filmic'
bpy.context.view_layer.update()

# ---- added for rendering (the .blend has no active camera and no usable light): camera, sun + grey world if the file has none
cam_auto = bpy.data.cameras.new('AutoCamera')
cam_auto.lens = 50.0
cam_auto.sensor_width = 36.0
cam_auto.clip_end = 1000.0
ob_auto_camera = bpy.data.objects.new('AutoCamera', cam_auto)
scene.collection.objects.link(ob_auto_camera)
ob_auto_camera.location = (5.14168, 3.36603, 2.64193)
ob_auto_camera.rotation_euler = (1.09748, -7.21219e-08, 0.694738)
scene.camera = ob_auto_camera
light_auto_sun = bpy.data.lights.new('AutoSun', 'SUN')
light_auto_sun.energy = 3.0
light_auto_sun.angle = 0.0523599
ob_auto_sun = bpy.data.objects.new('AutoSun', light_auto_sun)
scene.collection.objects.link(ob_auto_sun)
ob_auto_sun.rotation_euler = (0.872665, 0.174533, 0.523599)
if scene.world is None:
    world_auto = bpy.data.worlds.new('AutoWorld')
    world_auto.color = (0.3, 0.3, 0.3)
    scene.world = world_auto
bpy.context.view_layer.update()
